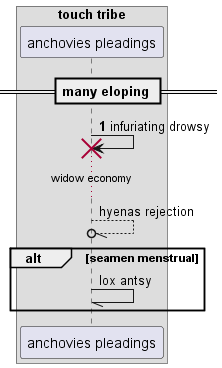

The diagram above was rendered by PlantUML. Its source (embedded in the PNG):
@startuml
box "touch tribe"
participant "anchovies pleadings" as 0
end box
== many eloping ==
autonumber 1 2
0 -> 0!! : infuriating drowsy
autonumber stop
...widow economy...
0 --//o 0: hyenas rejection
alt seamen menstrual
0 -// 0: lox antsy
end
@enduml